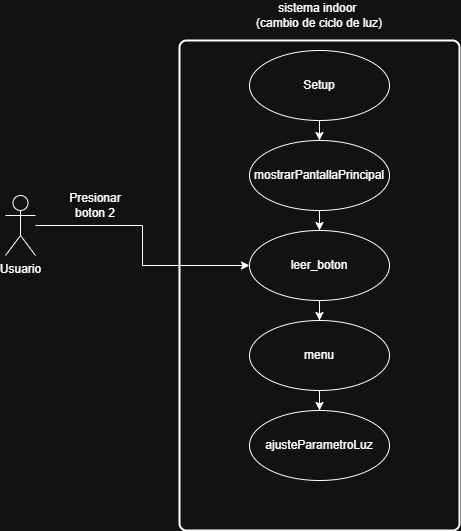

The diagram above was exported from draw.io. Its source (the exported page's mxGraphModel, read from the mxfile embedded in the PNG):
<mxGraphModel dx="794" dy="559" grid="1" gridSize="10" guides="1" tooltips="1" connect="1" arrows="1" fold="1" page="1" pageScale="1" pageWidth="827" pageHeight="1169" math="0" shadow="0">
  <root>
    <mxCell id="0" />
    <mxCell id="1" parent="0" />
    <mxCell id="wMihy-mo4Dix3ryLp2BJ-1" value="" style="rounded=1;whiteSpace=wrap;html=1;absoluteArcSize=1;arcSize=14;strokeWidth=2;" vertex="1" parent="1">
      <mxGeometry x="274" y="170" width="280" height="490" as="geometry" />
    </mxCell>
    <mxCell id="wMihy-mo4Dix3ryLp2BJ-2" style="edgeStyle=orthogonalEdgeStyle;rounded=0;orthogonalLoop=1;jettySize=auto;html=1;" edge="1" parent="1" source="wMihy-mo4Dix3ryLp2BJ-3" target="wMihy-mo4Dix3ryLp2BJ-9">
      <mxGeometry relative="1" as="geometry" />
    </mxCell>
    <mxCell id="wMihy-mo4Dix3ryLp2BJ-3" value="Usuario" style="shape=umlActor;verticalLabelPosition=bottom;verticalAlign=top;html=1;" vertex="1" parent="1">
      <mxGeometry x="100" y="325" width="30" height="60" as="geometry" />
    </mxCell>
    <mxCell id="wMihy-mo4Dix3ryLp2BJ-4" style="edgeStyle=orthogonalEdgeStyle;rounded=0;orthogonalLoop=1;jettySize=auto;html=1;" edge="1" parent="1" source="wMihy-mo4Dix3ryLp2BJ-5" target="wMihy-mo4Dix3ryLp2BJ-7">
      <mxGeometry relative="1" as="geometry" />
    </mxCell>
    <mxCell id="wMihy-mo4Dix3ryLp2BJ-5" value="Setup" style="ellipse;whiteSpace=wrap;html=1;" vertex="1" parent="1">
      <mxGeometry x="344" y="180" width="140" height="70" as="geometry" />
    </mxCell>
    <mxCell id="wMihy-mo4Dix3ryLp2BJ-6" value="" style="edgeStyle=orthogonalEdgeStyle;rounded=0;orthogonalLoop=1;jettySize=auto;html=1;" edge="1" parent="1" source="wMihy-mo4Dix3ryLp2BJ-7" target="wMihy-mo4Dix3ryLp2BJ-9">
      <mxGeometry relative="1" as="geometry" />
    </mxCell>
    <mxCell id="wMihy-mo4Dix3ryLp2BJ-7" value="mostrarPantallaPrincipal" style="ellipse;whiteSpace=wrap;html=1;" vertex="1" parent="1">
      <mxGeometry x="344" y="270" width="140" height="70" as="geometry" />
    </mxCell>
    <mxCell id="wMihy-mo4Dix3ryLp2BJ-8" style="edgeStyle=orthogonalEdgeStyle;rounded=0;orthogonalLoop=1;jettySize=auto;html=1;" edge="1" parent="1" source="wMihy-mo4Dix3ryLp2BJ-9" target="wMihy-mo4Dix3ryLp2BJ-12">
      <mxGeometry relative="1" as="geometry" />
    </mxCell>
    <mxCell id="wMihy-mo4Dix3ryLp2BJ-9" value="leer_boton" style="ellipse;whiteSpace=wrap;html=1;" vertex="1" parent="1">
      <mxGeometry x="344" y="360" width="140" height="70" as="geometry" />
    </mxCell>
    <mxCell id="wMihy-mo4Dix3ryLp2BJ-10" value="sistema indoor&amp;nbsp;&lt;div&gt;(cambio de ciclo de luz)&lt;/div&gt;" style="text;html=1;align=center;verticalAlign=middle;whiteSpace=wrap;rounded=0;" vertex="1" parent="1">
      <mxGeometry x="316" y="130" width="196" height="30" as="geometry" />
    </mxCell>
    <mxCell id="wMihy-mo4Dix3ryLp2BJ-11" style="edgeStyle=orthogonalEdgeStyle;rounded=0;orthogonalLoop=1;jettySize=auto;html=1;" edge="1" parent="1" source="wMihy-mo4Dix3ryLp2BJ-12" target="wMihy-mo4Dix3ryLp2BJ-13">
      <mxGeometry relative="1" as="geometry" />
    </mxCell>
    <mxCell id="wMihy-mo4Dix3ryLp2BJ-12" value="menu" style="ellipse;whiteSpace=wrap;html=1;" vertex="1" parent="1">
      <mxGeometry x="344" y="450" width="140" height="70" as="geometry" />
    </mxCell>
    <mxCell id="wMihy-mo4Dix3ryLp2BJ-13" value="ajusteParametroLuz" style="ellipse;whiteSpace=wrap;html=1;" vertex="1" parent="1">
      <mxGeometry x="344" y="540" width="140" height="70" as="geometry" />
    </mxCell>
    <mxCell id="wMihy-mo4Dix3ryLp2BJ-14" value="Presionar boton 2" style="text;html=1;align=center;verticalAlign=middle;whiteSpace=wrap;rounded=0;" vertex="1" parent="1">
      <mxGeometry x="160" y="320" width="60" height="30" as="geometry" />
    </mxCell>
  </root>
</mxGraphModel>